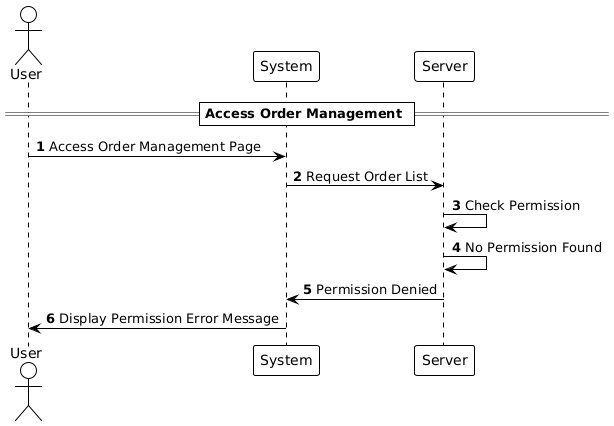

The diagram above was rendered by PlantUML. Its source (embedded in the PNG):
@startuml
!theme plain

autonumber

actor User
participant "System" as System
participant "Server" as Server

== Access Order Management ==

User -> System: Access Order Management Page
System -> Server: Request Order List
Server -> Server: Check Permission
Server -> Server: No Permission Found

Server -> System: Permission Denied
System -> User: Display Permission Error Message
@enduml